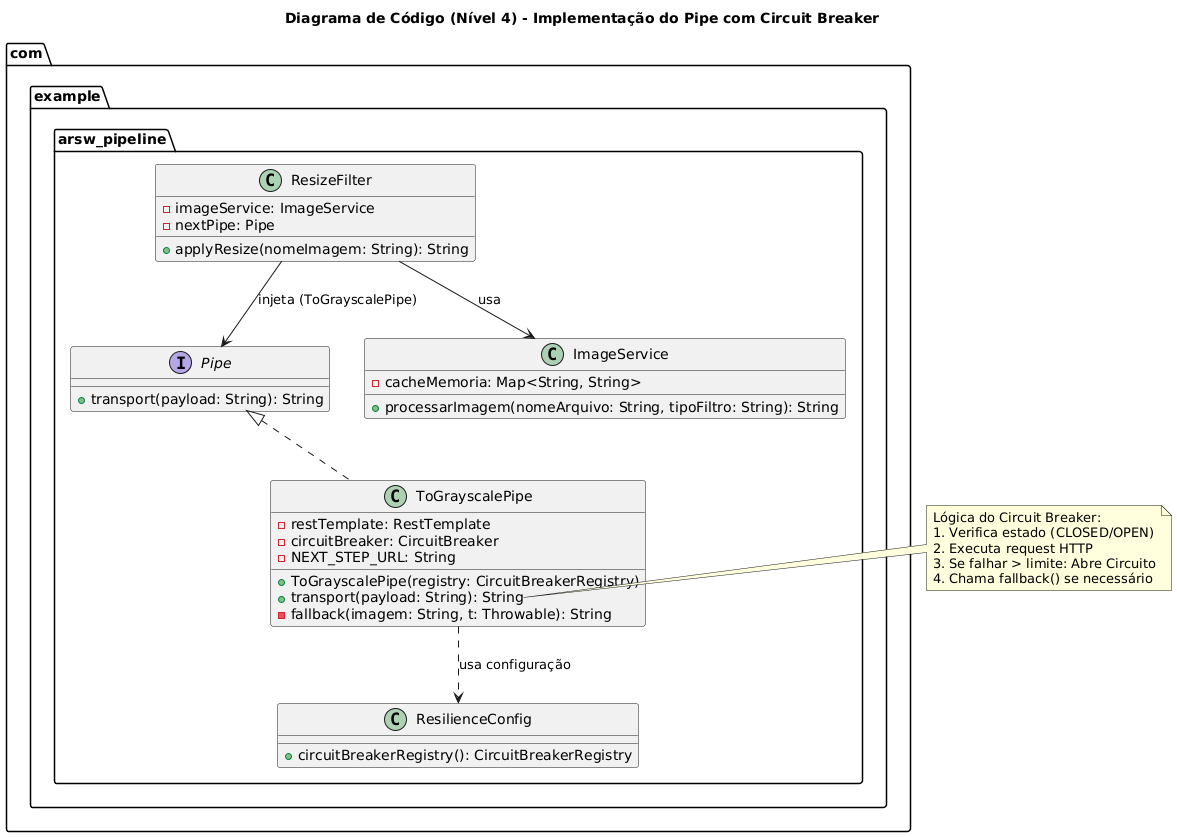

The diagram above was rendered by PlantUML. Its source (embedded in the PNG):
@startuml
title Diagrama de Código (Nível 4) - Implementação do Pipe com Circuit Breaker

package "com.example.arsw_pipeline" {

    interface Pipe {
        + transport(payload: String): String
    }

    class ToGrayscalePipe implements Pipe {
        - restTemplate: RestTemplate
        - circuitBreaker: CircuitBreaker
        - NEXT_STEP_URL: String
        + ToGrayscalePipe(registry: CircuitBreakerRegistry)
        + transport(payload: String): String
        - fallback(imagem: String, t: Throwable): String
    }

    class ResizeFilter {
        - imageService: ImageService
        - nextPipe: Pipe
        + applyResize(nomeImagem: String): String
    }

    class ImageService {
        - cacheMemoria: Map<String, String>
        + processarImagem(nomeArquivo: String, tipoFiltro: String): String
    }

    class ResilienceConfig {
        + circuitBreakerRegistry(): CircuitBreakerRegistry
    }

    ResizeFilter --> ImageService : usa
    ResizeFilter --> Pipe : injeta (ToGrayscalePipe)
    ToGrayscalePipe ..> ResilienceConfig : usa configuração
}

note right of ToGrayscalePipe::transport
  Lógica do Circuit Breaker:
  1. Verifica estado (CLOSED/OPEN)
  2. Executa request HTTP
  3. Se falhar > limite: Abre Circuito
  4. Chama fallback() se necessário
end note
@enduml